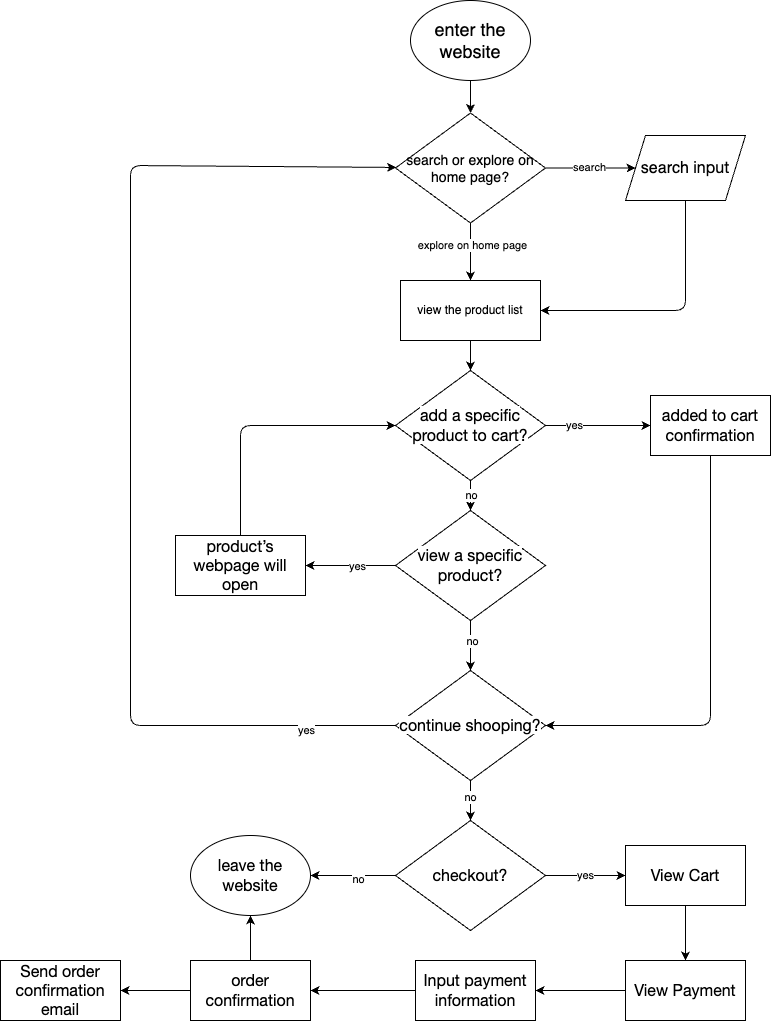

The diagram above was exported from draw.io. Its source (the exported page's mxGraphModel, read from the mxfile embedded in the PNG):
<mxGraphModel dx="1042" dy="506" grid="1" gridSize="10" guides="1" tooltips="1" connect="1" arrows="1" fold="1" page="1" pageScale="1" pageWidth="850" pageHeight="1100" math="0" shadow="0">
  <root>
    <mxCell id="0" />
    <mxCell id="1" parent="0" />
    <mxCell id="20" value="" style="edgeStyle=none;html=1;" parent="1" source="2" target="9" edge="1">
      <mxGeometry relative="1" as="geometry" />
    </mxCell>
    <mxCell id="2" value="&lt;font style=&quot;font-size: 18px;&quot;&gt;enter the website&lt;/font&gt;" style="ellipse;whiteSpace=wrap;html=1;" parent="1" vertex="1">
      <mxGeometry x="420" y="10" width="120" height="80" as="geometry" />
    </mxCell>
    <mxCell id="13" style="edgeStyle=none;html=1;exitX=0.5;exitY=1;exitDx=0;exitDy=0;entryX=1;entryY=0.5;entryDx=0;entryDy=0;" parent="1" target="27" edge="1">
      <mxGeometry relative="1" as="geometry">
        <mxPoint x="695" y="190" as="sourcePoint" />
        <mxPoint x="560" y="335" as="targetPoint" />
        <Array as="points">
          <mxPoint x="695" y="320" />
        </Array>
      </mxGeometry>
    </mxCell>
    <mxCell id="5" value="&lt;font style=&quot;font-size: 16px;&quot;&gt;search&amp;nbsp;&lt;span style=&quot;color: rgb(0, 0, 0); font-family: &amp;quot;Lato Extended&amp;quot;, Lato, &amp;quot;Helvetica Neue&amp;quot;, Helvetica, Arial, sans-serif; text-align: left; background-color: rgb(255, 255, 255);&quot;&gt;input&lt;/span&gt;&lt;/font&gt;" style="shape=parallelogram;perimeter=parallelogramPerimeter;whiteSpace=wrap;html=1;fixedSize=1;" parent="1" vertex="1">
      <mxGeometry x="635" y="145" width="120" height="65" as="geometry" />
    </mxCell>
    <mxCell id="11" value="" style="edgeStyle=none;html=1;entryX=0.5;entryY=0;entryDx=0;entryDy=0;" parent="1" source="9" target="27" edge="1">
      <mxGeometry relative="1" as="geometry">
        <mxPoint x="485" y="280" as="targetPoint" />
      </mxGeometry>
    </mxCell>
    <mxCell id="15" value="explore on home page" style="edgeLabel;html=1;align=center;verticalAlign=middle;resizable=0;points=[];" parent="11" vertex="1" connectable="0">
      <mxGeometry x="-0.24" y="1" relative="1" as="geometry">
        <mxPoint as="offset" />
      </mxGeometry>
    </mxCell>
    <mxCell id="12" value="" style="edgeStyle=none;html=1;" parent="1" source="9" target="5" edge="1">
      <mxGeometry relative="1" as="geometry" />
    </mxCell>
    <mxCell id="14" value="search" style="edgeLabel;html=1;align=center;verticalAlign=middle;resizable=0;points=[];" parent="12" vertex="1" connectable="0">
      <mxGeometry x="-0.0465" y="1" relative="1" as="geometry">
        <mxPoint as="offset" />
      </mxGeometry>
    </mxCell>
    <mxCell id="9" value="&lt;font style=&quot;font-size: 14px;&quot;&gt;search or explore on home page?&lt;/font&gt;" style="rhombus;whiteSpace=wrap;html=1;" parent="1" vertex="1">
      <mxGeometry x="405" y="122.5" width="150" height="110" as="geometry" />
    </mxCell>
    <mxCell id="39" value="" style="edgeStyle=none;html=1;" parent="1" source="27" target="35" edge="1">
      <mxGeometry relative="1" as="geometry" />
    </mxCell>
    <mxCell id="27" value="view the product list" style="rounded=0;whiteSpace=wrap;html=1;" parent="1" vertex="1">
      <mxGeometry x="410" y="290" width="140" height="60" as="geometry" />
    </mxCell>
    <mxCell id="33" value="" style="edgeStyle=none;html=1;" parent="1" source="30" target="32" edge="1">
      <mxGeometry relative="1" as="geometry" />
    </mxCell>
    <mxCell id="34" value="yes" style="edgeLabel;html=1;align=center;verticalAlign=middle;resizable=0;points=[];" parent="33" vertex="1" connectable="0">
      <mxGeometry x="-0.4105" y="1" relative="1" as="geometry">
        <mxPoint x="-12" y="-1" as="offset" />
      </mxGeometry>
    </mxCell>
    <mxCell id="43" value="" style="edgeStyle=none;html=1;" parent="1" source="30" target="42" edge="1">
      <mxGeometry relative="1" as="geometry" />
    </mxCell>
    <mxCell id="44" value="no" style="edgeLabel;html=1;align=center;verticalAlign=middle;resizable=0;points=[];" parent="43" vertex="1" connectable="0">
      <mxGeometry x="-0.2" y="1" relative="1" as="geometry">
        <mxPoint as="offset" />
      </mxGeometry>
    </mxCell>
    <mxCell id="30" value="&lt;span style=&quot;color: rgb(0, 0, 0); font-family: &amp;quot;Lato Extended&amp;quot;, Lato, &amp;quot;Helvetica Neue&amp;quot;, Helvetica, Arial, sans-serif; font-size: 16px; text-align: left; background-color: rgb(255, 255, 255);&quot;&gt;view a specific product?&lt;/span&gt;" style="rhombus;whiteSpace=wrap;html=1;" parent="1" vertex="1">
      <mxGeometry x="405" y="520" width="150" height="110" as="geometry" />
    </mxCell>
    <mxCell id="45" style="edgeStyle=none;html=1;exitX=0.5;exitY=0;exitDx=0;exitDy=0;entryX=0;entryY=0.5;entryDx=0;entryDy=0;" parent="1" source="32" target="35" edge="1">
      <mxGeometry relative="1" as="geometry">
        <Array as="points">
          <mxPoint x="250" y="435" />
        </Array>
      </mxGeometry>
    </mxCell>
    <mxCell id="32" value="&lt;span style=&quot;color: rgb(0, 0, 0); font-family: &amp;quot;Lato Extended&amp;quot;, Lato, &amp;quot;Helvetica Neue&amp;quot;, Helvetica, Arial, sans-serif; font-size: 16px; text-align: left; background-color: rgb(255, 255, 255);&quot;&gt;product’s webpage will open&lt;/span&gt;" style="whiteSpace=wrap;html=1;" parent="1" vertex="1">
      <mxGeometry x="185" y="545" width="130" height="60" as="geometry" />
    </mxCell>
    <mxCell id="37" value="" style="edgeStyle=none;html=1;" parent="1" source="35" target="36" edge="1">
      <mxGeometry relative="1" as="geometry" />
    </mxCell>
    <mxCell id="38" value="yes" style="edgeLabel;html=1;align=center;verticalAlign=middle;resizable=0;points=[];" parent="37" vertex="1" connectable="0">
      <mxGeometry x="-0.4737" y="1" relative="1" as="geometry">
        <mxPoint as="offset" />
      </mxGeometry>
    </mxCell>
    <mxCell id="40" value="" style="edgeStyle=none;html=1;" parent="1" source="35" target="30" edge="1">
      <mxGeometry relative="1" as="geometry" />
    </mxCell>
    <mxCell id="41" value="no" style="edgeLabel;html=1;align=center;verticalAlign=middle;resizable=0;points=[];" parent="40" vertex="1" connectable="0">
      <mxGeometry x="-0.0561" relative="1" as="geometry">
        <mxPoint as="offset" />
      </mxGeometry>
    </mxCell>
    <mxCell id="35" value="&lt;span style=&quot;color: rgb(0, 0, 0); font-family: &amp;quot;Lato Extended&amp;quot;, Lato, &amp;quot;Helvetica Neue&amp;quot;, Helvetica, Arial, sans-serif; font-size: 16px; text-align: left; background-color: rgb(255, 255, 255);&quot;&gt;add a specific product to cart?&lt;/span&gt;" style="rhombus;whiteSpace=wrap;html=1;" parent="1" vertex="1">
      <mxGeometry x="405" y="380" width="150" height="110" as="geometry" />
    </mxCell>
    <mxCell id="46" style="edgeStyle=none;html=1;exitX=0.5;exitY=1;exitDx=0;exitDy=0;entryX=1;entryY=0.5;entryDx=0;entryDy=0;" parent="1" source="36" target="42" edge="1">
      <mxGeometry relative="1" as="geometry">
        <Array as="points">
          <mxPoint x="720" y="735" />
        </Array>
      </mxGeometry>
    </mxCell>
    <mxCell id="36" value="&lt;span style=&quot;color: rgb(0, 0, 0); font-family: &amp;quot;Lato Extended&amp;quot;, Lato, &amp;quot;Helvetica Neue&amp;quot;, Helvetica, Arial, sans-serif; font-size: 16px; text-align: left; background-color: rgb(255, 255, 255);&quot;&gt;added to cart confirmation&lt;/span&gt;" style="whiteSpace=wrap;html=1;" parent="1" vertex="1">
      <mxGeometry x="660" y="405" width="120" height="60" as="geometry" />
    </mxCell>
    <mxCell id="48" value="" style="edgeStyle=none;html=1;" parent="1" source="42" target="47" edge="1">
      <mxGeometry relative="1" as="geometry" />
    </mxCell>
    <mxCell id="49" value="no" style="edgeLabel;html=1;align=center;verticalAlign=middle;resizable=0;points=[];" parent="48" vertex="1" connectable="0">
      <mxGeometry x="-0.17" y="-1" relative="1" as="geometry">
        <mxPoint y="-1" as="offset" />
      </mxGeometry>
    </mxCell>
    <mxCell id="50" style="edgeStyle=none;html=1;exitX=0;exitY=0.5;exitDx=0;exitDy=0;" parent="1" source="42" target="9" edge="1">
      <mxGeometry relative="1" as="geometry">
        <Array as="points">
          <mxPoint x="140" y="735" />
          <mxPoint x="140" y="175" />
        </Array>
      </mxGeometry>
    </mxCell>
    <mxCell id="51" value="yes" style="edgeLabel;html=1;align=center;verticalAlign=middle;resizable=0;points=[];" parent="50" vertex="1" connectable="0">
      <mxGeometry x="-0.8354" y="4" relative="1" as="geometry">
        <mxPoint as="offset" />
      </mxGeometry>
    </mxCell>
    <mxCell id="42" value="&lt;span style=&quot;color: rgb(0, 0, 0); font-family: &amp;quot;Lato Extended&amp;quot;, Lato, &amp;quot;Helvetica Neue&amp;quot;, Helvetica, Arial, sans-serif; font-size: 16px; text-align: left; background-color: rgb(255, 255, 255);&quot;&gt;continue shooping?&lt;/span&gt;" style="rhombus;whiteSpace=wrap;html=1;" parent="1" vertex="1">
      <mxGeometry x="405" y="680" width="150" height="110" as="geometry" />
    </mxCell>
    <mxCell id="53" value="" style="edgeStyle=none;html=1;entryX=1;entryY=0.5;entryDx=0;entryDy=0;" parent="1" source="47" target="67" edge="1">
      <mxGeometry relative="1" as="geometry">
        <mxPoint x="320" y="885" as="targetPoint" />
      </mxGeometry>
    </mxCell>
    <mxCell id="54" value="no" style="edgeLabel;html=1;align=center;verticalAlign=middle;resizable=0;points=[];" parent="53" vertex="1" connectable="0">
      <mxGeometry x="-0.1018" y="3" relative="1" as="geometry">
        <mxPoint as="offset" />
      </mxGeometry>
    </mxCell>
    <mxCell id="56" value="yes" style="edgeStyle=none;html=1;" parent="1" source="47" target="55" edge="1">
      <mxGeometry relative="1" as="geometry" />
    </mxCell>
    <mxCell id="47" value="&lt;span style=&quot;color: rgb(0, 0, 0); font-family: &amp;quot;Lato Extended&amp;quot;, Lato, &amp;quot;Helvetica Neue&amp;quot;, Helvetica, Arial, sans-serif; font-size: 16px; text-align: left; background-color: rgb(255, 255, 255);&quot;&gt;checkout?&lt;/span&gt;" style="rhombus;whiteSpace=wrap;html=1;" parent="1" vertex="1">
      <mxGeometry x="405" y="830" width="150" height="110" as="geometry" />
    </mxCell>
    <mxCell id="58" value="" style="edgeStyle=none;html=1;" parent="1" source="55" target="57" edge="1">
      <mxGeometry relative="1" as="geometry" />
    </mxCell>
    <mxCell id="55" value="&lt;span style=&quot;color: rgb(0, 0, 0); font-family: &amp;quot;Lato Extended&amp;quot;, Lato, &amp;quot;Helvetica Neue&amp;quot;, Helvetica, Arial, sans-serif; font-size: 16px; text-align: left; background-color: rgb(255, 255, 255);&quot;&gt;View Cart&lt;/span&gt;" style="whiteSpace=wrap;html=1;" parent="1" vertex="1">
      <mxGeometry x="635" y="855" width="120" height="60" as="geometry" />
    </mxCell>
    <mxCell id="60" value="" style="edgeStyle=none;html=1;" parent="1" source="57" target="59" edge="1">
      <mxGeometry relative="1" as="geometry" />
    </mxCell>
    <mxCell id="57" value="&lt;span style=&quot;color: rgb(0, 0, 0); font-family: &amp;quot;Lato Extended&amp;quot;, Lato, &amp;quot;Helvetica Neue&amp;quot;, Helvetica, Arial, sans-serif; font-size: 16px; text-align: left; background-color: rgb(255, 255, 255);&quot;&gt;View Payment&lt;/span&gt;" style="whiteSpace=wrap;html=1;" parent="1" vertex="1">
      <mxGeometry x="635" y="970" width="120" height="60" as="geometry" />
    </mxCell>
    <mxCell id="62" value="" style="edgeStyle=none;html=1;" parent="1" source="59" target="61" edge="1">
      <mxGeometry relative="1" as="geometry" />
    </mxCell>
    <mxCell id="59" value="&lt;span style=&quot;color: rgb(0, 0, 0); font-family: &amp;quot;Lato Extended&amp;quot;, Lato, &amp;quot;Helvetica Neue&amp;quot;, Helvetica, Arial, sans-serif; font-size: 16px; text-align: left; background-color: rgb(255, 255, 255);&quot;&gt;Input payment information&lt;/span&gt;" style="whiteSpace=wrap;html=1;" parent="1" vertex="1">
      <mxGeometry x="425" y="970" width="120" height="60" as="geometry" />
    </mxCell>
    <mxCell id="64" value="" style="edgeStyle=none;html=1;" parent="1" source="61" target="63" edge="1">
      <mxGeometry relative="1" as="geometry" />
    </mxCell>
    <mxCell id="68" value="" style="edgeStyle=none;html=1;" edge="1" parent="1" source="61" target="67">
      <mxGeometry relative="1" as="geometry" />
    </mxCell>
    <mxCell id="61" value="&lt;span style=&quot;color: rgb(0, 0, 0); font-family: &amp;quot;Lato Extended&amp;quot;, Lato, &amp;quot;Helvetica Neue&amp;quot;, Helvetica, Arial, sans-serif; font-size: 16px; text-align: left; background-color: rgb(255, 255, 255);&quot;&gt;order confirmation&lt;/span&gt;" style="whiteSpace=wrap;html=1;" parent="1" vertex="1">
      <mxGeometry x="200" y="970" width="120" height="60" as="geometry" />
    </mxCell>
    <mxCell id="63" value="&lt;span style=&quot;color: rgb(0, 0, 0); font-family: &amp;quot;Lato Extended&amp;quot;, Lato, &amp;quot;Helvetica Neue&amp;quot;, Helvetica, Arial, sans-serif; font-size: 16px; text-align: left; background-color: rgb(255, 255, 255);&quot;&gt;Send order confirmation email&lt;/span&gt;" style="whiteSpace=wrap;html=1;" parent="1" vertex="1">
      <mxGeometry x="10" y="970" width="120" height="60" as="geometry" />
    </mxCell>
    <mxCell id="67" value="&lt;span style=&quot;color: rgb(0, 0, 0); font-family: &amp;quot;Lato Extended&amp;quot;, Lato, &amp;quot;Helvetica Neue&amp;quot;, Helvetica, Arial, sans-serif; font-size: 16px; text-align: left; background-color: rgb(255, 255, 255);&quot;&gt;leave the website&lt;/span&gt;" style="ellipse;whiteSpace=wrap;html=1;" vertex="1" parent="1">
      <mxGeometry x="200" y="845" width="120" height="80" as="geometry" />
    </mxCell>
  </root>
</mxGraphModel>